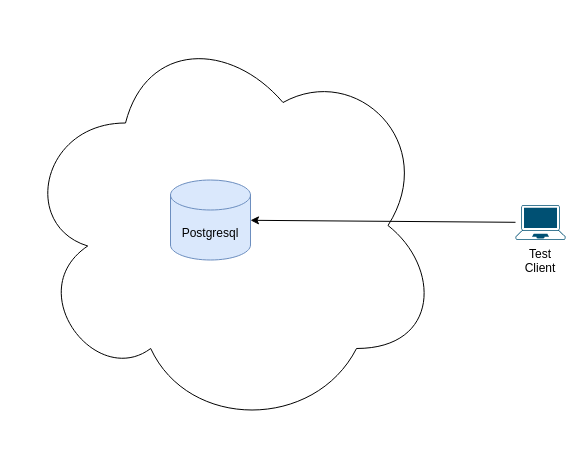

The diagram above was exported from draw.io. Its source (the exported page's mxGraphModel, read from the mxfile embedded in the PNG):
<mxGraphModel dx="1038" dy="617" grid="1" gridSize="10" guides="1" tooltips="1" connect="1" arrows="1" fold="1" page="1" pageScale="1" pageWidth="1169" pageHeight="827" math="0" shadow="0">
  <root>
    <mxCell id="DDu27JHDTbmgL76c8PIN-0" />
    <mxCell id="DDu27JHDTbmgL76c8PIN-1" parent="DDu27JHDTbmgL76c8PIN-0" />
    <mxCell id="DDu27JHDTbmgL76c8PIN-2" value="" style="ellipse;shape=cloud;whiteSpace=wrap;html=1;" vertex="1" parent="DDu27JHDTbmgL76c8PIN-1">
      <mxGeometry x="90" y="90" width="420" height="410" as="geometry" />
    </mxCell>
    <mxCell id="DDu27JHDTbmgL76c8PIN-33" style="rounded=0;orthogonalLoop=1;jettySize=auto;html=1;" edge="1" parent="DDu27JHDTbmgL76c8PIN-1" source="DDu27JHDTbmgL76c8PIN-14" target="DDu27JHDTbmgL76c8PIN-15">
      <mxGeometry relative="1" as="geometry" />
    </mxCell>
    <mxCell id="DDu27JHDTbmgL76c8PIN-14" value="" style="points=[[0.13,0.02,0],[0.5,0,0],[0.87,0.02,0],[0.885,0.4,0],[0.985,0.985,0],[0.5,1,0],[0.015,0.985,0],[0.115,0.4,0]];verticalLabelPosition=bottom;html=1;verticalAlign=top;aspect=fixed;align=center;pointerEvents=1;shape=mxgraph.cisco19.laptop;fillColor=#005073;strokeColor=none;" vertex="1" parent="DDu27JHDTbmgL76c8PIN-1">
      <mxGeometry x="585" y="274.5" width="50" height="35" as="geometry" />
    </mxCell>
    <mxCell id="DDu27JHDTbmgL76c8PIN-15" value="Postgresql" style="shape=cylinder3;whiteSpace=wrap;html=1;boundedLbl=1;backgroundOutline=1;size=15;fillColor=#dae8fc;strokeColor=#6c8ebf;" vertex="1" parent="DDu27JHDTbmgL76c8PIN-1">
      <mxGeometry x="240" y="249.5" width="80" height="80" as="geometry" />
    </mxCell>
    <mxCell id="DDu27JHDTbmgL76c8PIN-29" value="Test Client" style="text;html=1;strokeColor=none;fillColor=none;align=center;verticalAlign=middle;whiteSpace=wrap;rounded=0;" vertex="1" parent="DDu27JHDTbmgL76c8PIN-1">
      <mxGeometry x="585" y="320" width="50" height="20" as="geometry" />
    </mxCell>
  </root>
</mxGraphModel>